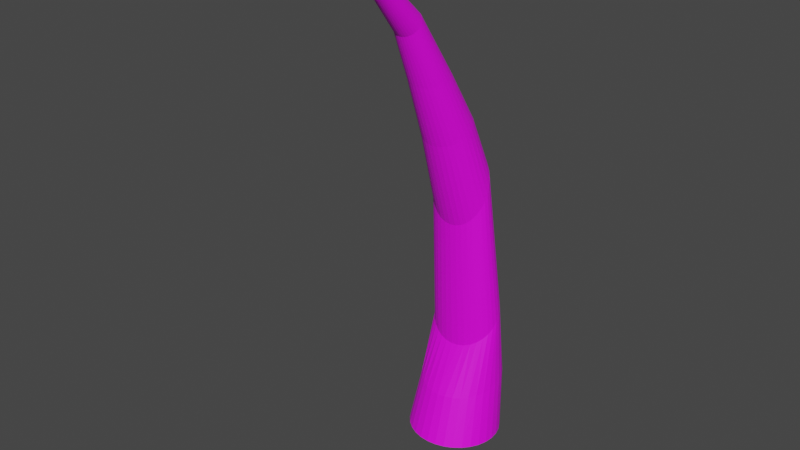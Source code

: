 # Source: Horn.blend  (saved by Blender 3.6.11; exported with 4.5.12 LTS)
import bpy
from mathutils import Matrix  # noqa: F401  (used for matrix-valued properties, if any)

bpy.ops.wm.read_factory_settings(use_empty=True)
scene = bpy.context.scene
scene.name = 'Scene'

# ---- collections
col_collection = bpy.data.collections.new('Collection'); scene.collection.children.link(col_collection)

# ---- images (referenced by path relative to the original .blend; pixels are not part of the script)
import os
ASSET_DIR = os.environ.get("B2B_ASSET_DIR", "")  # directory of the original .blend (textures are referenced by path, not embedded)
HERE = os.path.dirname(os.path.abspath(__file__))  # packed textures are extracted next to this script under _unpacked/

def load_image(name, relpath, width, height, colorspace="sRGB"):
    """Load a texture the original file referenced (path relative to the .blend, or extracted next to this script)."""
    p = next((c for c in (os.path.join(HERE, relpath), os.path.join(ASSET_DIR, relpath)) if relpath and os.path.exists(c)), "")
    if p:
        img = bpy.data.images.load(p, check_existing=True)
        img.name = name
    else:  # same state as the original file: an image datablock whose file is absent (Cycles renders it pink)
        img = bpy.data.images.new(name, width, height)
        img.source = "FILE"
        img.filepath = "//" + (relpath or name)
    img.colorspace_settings.name = colorspace
    return img
img_dungeons_2_texture_01_a_png = load_image('Dungeons_2_Texture_01_A.png', 'Dungeons_2_Texture_01_A.png', 1024, 1024, 'sRGB')

# ---- materials (node trees are filled in below, after node groups)
mat_material_002 = bpy.data.materials.new('Material.002')
mat_material_002.use_transparent_shadow = False

# ---- material node trees
mat_material_002.use_nodes = True; mat_material_002.node_tree.nodes.clear()
_N = mat_material_002.node_tree.nodes; _L = mat_material_002.node_tree.links
n0 = _N.new('ShaderNodeBsdfPrincipled'); n0.name = 'Principled BSDF'; n0.location = (10, 300)
n0.distribution = 'GGX'
n0.subsurface_method = 'RANDOM_WALK_SKIN'
n0.inputs[3].default_value = 1.45
n0.inputs[27].default_value = (0.0, 0.0, 0.0, 1.0)
n0.inputs[28].default_value = 1.0
n1 = _N.new('ShaderNodeOutputMaterial'); n1.name = 'Material Output'; n1.location = (300, 300)
n2 = _N.new('ShaderNodeTexImage'); n2.name = 'Image Texture'; n2.location = (-310, 144)
n2.image = img_dungeons_2_texture_01_a_png
_L.new(n0.outputs[0], n1.inputs[0])
_L.new(n2.outputs[0], n0.inputs[0])
n1.is_active_output = True

# ---- world
world_world = bpy.data.worlds.new('World'); scene.world = world_world
world_world.use_nodes = True; world_world.node_tree.nodes.clear()
_N = world_world.node_tree.nodes; _L = world_world.node_tree.links
n0 = _N.new('ShaderNodeOutputWorld'); n0.name = 'World Output'; n0.location = (300, 300)
n1 = _N.new('ShaderNodeBackground'); n1.name = 'Background'; n1.location = (10, 300)
n1.inputs[0].default_value = (0.05088, 0.05088, 0.05088, 1.0)
_L.new(n1.outputs[0], n0.inputs[0])
n0.is_active_output = True
world_world.color = (0.05088, 0.05088, 0.05088)
world_world.use_sun_shadow = False
world_world.sun_shadow_jitter_overblur = 0.0

# ---- meshes
me_circle = bpy.data.meshes.new('Circle')
me_circle.from_pydata([], [], [])
_uv = me_circle.uv_layers.new(name='UVMap')
_uv.uv.foreach_set('vector', [])
me_circle.materials.append(mat_material_002)
me_circle.update()
me_cylinder = bpy.data.meshes.new('Cylinder')
me_cylinder.from_pydata([(0.0, -1.001, -0.01649), (1.462e-08, -4.154, 5.747), (0.1951, -0.9815, -0.01649), (0.001784, -4.154, 5.747), (0.3827, -0.9246, -0.01649), (0.003499, -4.154, 5.747), (0.5556, -0.8322, -0.01649), (0.005079, -4.154, 5.748), (0.7071, -0.7078, -0.01649), (0.006465, -4.154, 5.748), (0.8315, -0.5563, -0.01649), (0.007602, -4.154, 5.749), (0.9239, -0.3834, -0.01649), (0.008447, -4.154, 5.75), (0.9808, -0.1958, -0.01649), (0.008967, -4.153, 5.751), (1.0, -0.0007353, -0.01649), (0.009142, -4.153, 5.752), (0.9808, 0.1944, -0.01649), (0.008967, -4.153, 5.753), (0.9239, 0.3819, -0.01649), (0.008447, -4.153, 5.754), (0.8315, 0.5548, -0.01649), (0.007602, -4.153, 5.754), (0.7071, 0.7064, -0.01649), (0.006465, -4.153, 5.755), (0.5556, 0.8307, -0.01649), (0.005079, -4.153, 5.756), (0.3827, 0.9231, -0.01649), (0.003499, -4.153, 5.756), (0.1951, 0.9801, -0.01649), (0.001784, -4.153, 5.756), (0.0, 0.9993, -0.01649), (1.462e-08, -4.153, 5.757), (-0.1951, 0.9801, -0.01649), (-0.001784, -4.153, 5.756), (-0.3827, 0.9231, -0.01649), (-0.003499, -4.153, 5.756), (-0.5556, 0.8307, -0.01649), (-0.005079, -4.153, 5.756), (-0.7071, 0.7064, -0.01649), (-0.006465, -4.153, 5.755), (-0.8315, 0.5548, -0.01649), (-0.007602, -4.153, 5.754), (-0.9239, 0.3819, -0.01649), (-0.008446, -4.153, 5.754), (-0.9808, 0.1944, -0.01649), (-0.008967, -4.153, 5.753), (-1.0, -0.0007353, -0.01649), (-0.009142, -4.153, 5.752), (-0.9808, -0.1958, -0.01649), (-0.008967, -4.153, 5.751), (-0.9239, -0.3834, -0.01649), (-0.008446, -4.154, 5.75), (-0.8315, -0.5563, -0.01649), (-0.007602, -4.154, 5.749), (-0.7071, -0.7078, -0.01649), (-0.006465, -4.154, 5.748), (-0.5556, -0.8322, -0.01649), (-0.005079, -4.154, 5.748), (-0.3827, -0.9246, -0.01649), (-0.003499, -4.154, 5.747), (-0.1951, -0.9815, -0.01649), (-0.001784, -4.154, 5.747), (5.772e-09, -0.9688, 3.538), (0.1021, -0.9599, 3.54), (0.2002, -0.9336, 3.547), (0.2907, -0.8909, 3.559), (0.37, -0.8334, 3.574), (0.4351, -0.7633, 3.593), (0.4834, -0.6834, 3.614), (0.5132, -0.5967, 3.638), (0.5232, -0.5065, 3.662), (0.5132, -0.4163, 3.686), (0.4834, -0.3296, 3.71), (0.4351, -0.2497, 3.731), (0.37, -0.1796, 3.75), (0.2907, -0.1221, 3.766), (0.2002, -0.0794, 3.777), (0.1021, -0.0531, 3.784), (5.772e-09, -0.04422, 3.787), (-0.1021, -0.0531, 3.784), (-0.2002, -0.0794, 3.777), (-0.2907, -0.1221, 3.766), (-0.37, -0.1796, 3.75), (-0.4351, -0.2497, 3.731), (-0.4834, -0.3296, 3.71), (-0.5132, -0.4163, 3.686), (-0.5232, -0.5065, 3.662), (-0.5132, -0.5967, 3.638), (-0.4834, -0.6834, 3.614), (-0.4351, -0.7633, 3.593), (-0.37, -0.8334, 3.574), (-0.2907, -0.8909, 3.559), (-0.2002, -0.9336, 3.547), (-0.1021, -0.9599, 3.54), (0.1486, -0.1667, 1.076), (0.2915, -0.1371, 1.093), (0.4231, -0.08904, 1.121), (0.5385, -0.02432, 1.158), (0.6333, 0.05453, 1.203), (0.7036, 0.1445, 1.255), (0.747, 0.2421, 1.311), (0.7616, 0.3436, 1.37), (0.747, 0.4451, 1.428), (0.7036, 0.5428, 1.484), (0.6333, 0.6327, 1.536), (0.5385, 0.7116, 1.582), (0.4231, 0.7763, 1.619), (0.2915, 0.8244, 1.646), (0.1486, 0.854, 1.664), (2.886e-09, 0.864, 1.669), (-0.1486, 0.854, 1.664), (-0.2915, 0.8244, 1.646), (-0.4231, 0.7763, 1.619), (-0.5385, 0.7116, 1.582), (-0.6333, 0.6327, 1.536), (-0.7036, 0.5428, 1.484), (-0.747, 0.4451, 1.428), (-0.7616, 0.3436, 1.37), (-0.747, 0.2421, 1.311), (-0.7036, 0.1445, 1.255), (-0.6333, 0.05453, 1.203), (-0.5385, -0.02432, 1.158), (-0.4231, -0.08904, 1.121), (-0.2915, -0.1371, 1.093), (-0.1486, -0.1667, 1.076), (2.886e-09, -0.1767, 1.07), (4.329e-09, -0.3412, 2.562), (0.1253, -0.3346, 2.569), (0.2458, -0.3152, 2.59), (0.3569, -0.2837, 2.625), (0.4543, -0.2413, 2.673), (0.5342, -0.1896, 2.73), (0.5935, -0.1307, 2.796), (0.6301, -0.06669, 2.867), (0.6424, -0.0001612, 2.941), (0.6301, 0.06637, 3.015), (0.5935, 0.1304, 3.086), (0.5342, 0.1893, 3.151), (0.4543, 0.241, 3.209), (0.3569, 0.2834, 3.256), (0.2458, 0.3149, 3.291), (0.1253, 0.3343, 3.313), (4.329e-09, 0.3409, 3.32), (-0.1253, 0.3343, 3.313), (-0.2458, 0.3149, 3.291), (-0.3569, 0.2834, 3.256), (-0.4543, 0.241, 3.209), (-0.5342, 0.1893, 3.151), (-0.5935, 0.1304, 3.086), (-0.6301, 0.06637, 3.015), (-0.6424, -0.0001612, 2.941), (-0.6301, -0.06669, 2.867), (-0.5935, -0.1307, 2.796), (-0.5342, -0.1896, 2.73), (-0.4543, -0.2413, 2.673), (-0.3569, -0.2837, 2.625), (-0.2458, -0.3152, 2.59), (-0.1253, -0.3346, 2.569), (8.658e-09, -1.944, 4.749), (0.05557, -1.94, 4.751), (0.109, -1.929, 4.757), (0.1583, -1.91, 4.766), (0.2014, -1.884, 4.778), (0.2369, -1.853, 4.793), (0.2632, -1.818, 4.81), (0.2794, -1.779, 4.829), (0.2849, -1.739, 4.848), (0.2794, -1.699, 4.868), (0.2632, -1.66, 4.886), (0.2369, -1.625, 4.903), (0.2014, -1.594, 4.918), (0.1583, -1.568, 4.931), (0.109, -1.549, 4.94), (0.05557, -1.538, 4.946), (8.658e-09, -1.534, 4.947), (-0.05557, -1.538, 4.946), (-0.109, -1.549, 4.94), (-0.1583, -1.568, 4.931), (-0.2014, -1.594, 4.918), (-0.2369, -1.625, 4.903), (-0.2632, -1.66, 4.886), (-0.2794, -1.699, 4.868), (-0.2849, -1.739, 4.848), (-0.2794, -1.779, 4.829), (-0.2632, -1.818, 4.81), (-0.2369, -1.853, 4.793), (-0.2014, -1.884, 4.778), (-0.1583, -1.91, 4.766), (-0.109, -1.929, 4.757), (-0.05557, -1.94, 4.751), (0.07883, -1.481, 4.211), (0.1546, -1.457, 4.213), (0.2245, -1.419, 4.217), (0.2857, -1.368, 4.222), (0.336, -1.305, 4.229), (0.3733, -1.234, 4.236), (0.3963, -1.156, 4.244), (0.4041, -1.075, 4.252), (0.3963, -0.9946, 4.26), (0.3733, -0.917, 4.268), (0.336, -0.8455, 4.275), (0.2857, -0.7828, 4.281), (0.2245, -0.7314, 4.286), (0.1546, -0.6932, 4.29), (0.07883, -0.6697, 4.292), (7.215e-09, -0.6617, 4.293), (-0.07883, -0.6697, 4.292), (-0.1546, -0.6932, 4.29), (-0.2245, -0.7314, 4.286), (-0.2857, -0.7828, 4.281), (-0.336, -0.8455, 4.275), (-0.3733, -0.917, 4.268), (-0.3963, -0.9946, 4.26), (-0.4041, -1.075, 4.252), (-0.3963, -1.156, 4.244), (-0.3733, -1.234, 4.236), (-0.336, -1.305, 4.229), (-0.2857, -1.368, 4.222), (-0.2245, -1.419, 4.217), (-0.1546, -1.457, 4.213), (-0.07883, -1.481, 4.211), (7.215e-09, -1.489, 4.21), (1.01e-08, -2.982, 5.417), (0.03232, -2.981, 5.419), (0.0634, -2.979, 5.423), (0.09205, -2.976, 5.431), (0.1172, -2.972, 5.442), (0.1378, -2.966, 5.455), (0.1531, -2.96, 5.469), (0.1625, -2.954, 5.485), (0.1657, -2.947, 5.502), (0.1625, -2.941, 5.518), (0.1531, -2.934, 5.534), (0.1378, -2.928, 5.549), (0.1172, -2.923, 5.561), (0.09205, -2.919, 5.572), (0.0634, -2.916, 5.58), (0.03232, -2.914, 5.585), (1.01e-08, -2.913, 5.586), (-0.03232, -2.914, 5.585), (-0.0634, -2.916, 5.58), (-0.09205, -2.919, 5.572), (-0.1172, -2.923, 5.561), (-0.1378, -2.928, 5.549), (-0.1531, -2.934, 5.534), (-0.1625, -2.941, 5.518), (-0.1657, -2.947, 5.502), (-0.1625, -2.954, 5.485), (-0.1531, -2.96, 5.469), (-0.1378, -2.966, 5.455), (-0.1172, -2.972, 5.442), (-0.09205, -2.976, 5.431), (-0.0634, -2.979, 5.423), (-0.03232, -2.981, 5.419), (0.1718, -0.6341, 0.5244), (0.3371, -0.5843, 0.5294), (0.4894, -0.5034, 0.5376), (0.6228, -0.3946, 0.5487), (0.7324, -0.262, 0.5622), (0.8138, -0.1108, 0.5775), (0.8639, 0.05337, 0.5942), (0.8808, 0.2241, 0.6116), (0.8639, 0.3948, 0.6289), (0.8138, 0.5589, 0.6456), (0.7324, 0.7102, 0.661), (0.6228, 0.8427, 0.6744), (0.4894, 0.9516, 0.6855), (0.3371, 1.032, 0.6937), (0.1718, 1.082, 0.6988), (1.443e-09, 1.099, 0.7005), (-0.1718, 1.082, 0.6988), (-0.3371, 1.032, 0.6937), (-0.4894, 0.9516, 0.6855), (-0.6228, 0.8427, 0.6744), (-0.7324, 0.7102, 0.661), (-0.8138, 0.5589, 0.6456), (-0.8639, 0.3948, 0.6289), (-0.8808, 0.2241, 0.6116), (-0.8639, 0.05337, 0.5942), (-0.8138, -0.1108, 0.5775), (-0.7324, -0.262, 0.5622), (-0.6228, -0.3946, 0.5487), (-0.4894, -0.5034, 0.5376), (-0.3371, -0.5843, 0.5294), (-0.1718, -0.6341, 0.5244), (1.443e-09, -0.6509, 0.5226)], [], [(224, 225, 3, 1), (225, 226, 5, 3), (226, 227, 7, 5), (227, 228, 9, 7), (228, 229, 11, 9), (229, 230, 13, 11), (230, 231, 15, 13), (231, 232, 17, 15), (232, 233, 19, 17), (233, 234, 21, 19), (234, 235, 23, 21), (235, 236, 25, 23), (236, 237, 27, 25), (237, 238, 29, 27), (238, 239, 31, 29), (239, 240, 33, 31), (240, 241, 35, 33), (241, 242, 37, 35), (242, 243, 39, 37), (243, 244, 41, 39), (244, 245, 43, 41), (245, 246, 45, 43), (246, 247, 47, 45), (247, 248, 49, 47), (248, 249, 51, 49), (249, 250, 53, 51), (250, 251, 55, 53), (251, 252, 57, 55), (252, 253, 59, 57), (253, 254, 61, 59), (3, 5, 7, 9, 11, 13, 15, 17, 19, 21, 23, 25, 27, 29, 31, 33, 35, 37, 39, 41, 43, 45, 47, 49, 51, 53, 55, 57, 59, 61, 63, 1), (254, 255, 63, 61), (255, 224, 1, 63), (0, 62, 60, 58, 56, 54, 52, 50, 48, 46, 44, 42, 40, 38, 36, 34, 32, 30, 28, 26, 24, 22, 20, 18, 16, 14, 12, 10, 8, 6, 4, 2), (159, 128, 64, 95), (158, 159, 95, 94), (157, 158, 94, 93), (156, 157, 93, 92), (155, 156, 92, 91), (154, 155, 91, 90), (153, 154, 90, 89), (152, 153, 89, 88), (151, 152, 88, 87), (150, 151, 87, 86), (149, 150, 86, 85), (148, 149, 85, 84), (147, 148, 84, 83), (146, 147, 83, 82), (145, 146, 82, 81), (144, 145, 81, 80), (143, 144, 80, 79), (142, 143, 79, 78), (141, 142, 78, 77), (140, 141, 77, 76), (139, 140, 76, 75), (138, 139, 75, 74), (137, 138, 74, 73), (136, 137, 73, 72), (135, 136, 72, 71), (134, 135, 71, 70), (133, 134, 70, 69), (132, 133, 69, 68), (131, 132, 68, 67), (130, 131, 67, 66), (129, 130, 66, 65), (128, 129, 65, 64), (287, 256, 96, 127), (256, 257, 97, 96), (257, 258, 98, 97), (258, 259, 99, 98), (259, 260, 100, 99), (260, 261, 101, 100), (261, 262, 102, 101), (262, 263, 103, 102), (263, 264, 104, 103), (264, 265, 105, 104), (265, 266, 106, 105), (266, 267, 107, 106), (267, 268, 108, 107), (268, 269, 109, 108), (269, 270, 110, 109), (270, 271, 111, 110), (271, 272, 112, 111), (272, 273, 113, 112), (273, 274, 114, 113), (274, 275, 115, 114), (275, 276, 116, 115), (276, 277, 117, 116), (277, 278, 118, 117), (278, 279, 119, 118), (279, 280, 120, 119), (280, 281, 121, 120), (281, 282, 122, 121), (282, 283, 123, 122), (283, 284, 124, 123), (284, 285, 125, 124), (285, 286, 126, 125), (286, 287, 127, 126), (127, 96, 129, 128), (96, 97, 130, 129), (97, 98, 131, 130), (98, 99, 132, 131), (99, 100, 133, 132), (100, 101, 134, 133), (101, 102, 135, 134), (102, 103, 136, 135), (103, 104, 137, 136), (104, 105, 138, 137), (105, 106, 139, 138), (106, 107, 140, 139), (107, 108, 141, 140), (108, 109, 142, 141), (109, 110, 143, 142), (110, 111, 144, 143), (111, 112, 145, 144), (112, 113, 146, 145), (113, 114, 147, 146), (114, 115, 148, 147), (115, 116, 149, 148), (116, 117, 150, 149), (117, 118, 151, 150), (118, 119, 152, 151), (119, 120, 153, 152), (120, 121, 154, 153), (121, 122, 155, 154), (122, 123, 156, 155), (123, 124, 157, 156), (124, 125, 158, 157), (125, 126, 159, 158), (126, 127, 128, 159), (222, 223, 160, 191), (221, 222, 191, 190), (220, 221, 190, 189), (219, 220, 189, 188), (218, 219, 188, 187), (217, 218, 187, 186), (216, 217, 186, 185), (215, 216, 185, 184), (214, 215, 184, 183), (213, 214, 183, 182), (212, 213, 182, 181), (211, 212, 181, 180), (210, 211, 180, 179), (209, 210, 179, 178), (208, 209, 178, 177), (207, 208, 177, 176), (206, 207, 176, 175), (205, 206, 175, 174), (204, 205, 174, 173), (203, 204, 173, 172), (202, 203, 172, 171), (201, 202, 171, 170), (200, 201, 170, 169), (199, 200, 169, 168), (198, 199, 168, 167), (197, 198, 167, 166), (196, 197, 166, 165), (195, 196, 165, 164), (194, 195, 164, 163), (193, 194, 163, 162), (192, 193, 162, 161), (223, 192, 161, 160), (64, 65, 192, 223), (65, 66, 193, 192), (66, 67, 194, 193), (67, 68, 195, 194), (68, 69, 196, 195), (69, 70, 197, 196), (70, 71, 198, 197), (71, 72, 199, 198), (72, 73, 200, 199), (73, 74, 201, 200), (74, 75, 202, 201), (75, 76, 203, 202), (76, 77, 204, 203), (77, 78, 205, 204), (78, 79, 206, 205), (79, 80, 207, 206), (80, 81, 208, 207), (81, 82, 209, 208), (82, 83, 210, 209), (83, 84, 211, 210), (84, 85, 212, 211), (85, 86, 213, 212), (86, 87, 214, 213), (87, 88, 215, 214), (88, 89, 216, 215), (89, 90, 217, 216), (90, 91, 218, 217), (91, 92, 219, 218), (92, 93, 220, 219), (93, 94, 221, 220), (94, 95, 222, 221), (95, 64, 223, 222), (191, 160, 224, 255), (190, 191, 255, 254), (189, 190, 254, 253), (188, 189, 253, 252), (187, 188, 252, 251), (186, 187, 251, 250), (185, 186, 250, 249), (184, 185, 249, 248), (183, 184, 248, 247), (182, 183, 247, 246), (181, 182, 246, 245), (180, 181, 245, 244), (179, 180, 244, 243), (178, 179, 243, 242), (177, 178, 242, 241), (176, 177, 241, 240), (175, 176, 240, 239), (174, 175, 239, 238), (173, 174, 238, 237), (172, 173, 237, 236), (171, 172, 236, 235), (170, 171, 235, 234), (169, 170, 234, 233), (168, 169, 233, 232), (167, 168, 232, 231), (166, 167, 231, 230), (165, 166, 230, 229), (164, 165, 229, 228), (163, 164, 228, 227), (162, 163, 227, 226), (161, 162, 226, 225), (160, 161, 225, 224), (62, 0, 287, 286), (60, 62, 286, 285), (58, 60, 285, 284), (56, 58, 284, 283), (54, 56, 283, 282), (52, 54, 282, 281), (50, 52, 281, 280), (48, 50, 280, 279), (46, 48, 279, 278), (44, 46, 278, 277), (42, 44, 277, 276), (40, 42, 276, 275), (38, 40, 275, 274), (36, 38, 274, 273), (34, 36, 273, 272), (32, 34, 272, 271), (30, 32, 271, 270), (28, 30, 270, 269), (26, 28, 269, 268), (24, 26, 268, 267), (22, 24, 267, 266), (20, 22, 266, 265), (18, 20, 265, 264), (16, 18, 264, 263), (14, 16, 263, 262), (12, 14, 262, 261), (10, 12, 261, 260), (8, 10, 260, 259), (6, 8, 259, 258), (4, 6, 258, 257), (2, 4, 257, 256), (0, 2, 256, 287), (41, 37, 39), (1, 61, 63), (1, 59, 61), (5, 7, 1), (59, 1, 41), (15, 7, 11), (57, 59, 53), (11, 7, 9), (55, 57, 53), (45, 53, 41), (23, 29, 41), (13, 15, 11), (51, 53, 45), (45, 47, 51), (19, 1, 15), (51, 47, 49), (41, 1, 19), (17, 19, 15), (23, 19, 21), (43, 45, 41), (53, 59, 41), (23, 41, 19), (25, 29, 23), (1, 7, 15), (29, 25, 27), (29, 37, 41), (31, 37, 29), (31, 35, 37), (33, 35, 31), (5, 1, 3)])
_uv = me_cylinder.uv_layers.new(name='UVMap')
_uv.uv.foreach_set('vector', [0.397, 0.1678, 0.3956, 0.1678, 0.3956, 0.1706, 0.397, 0.1706, 0.3956, 0.1678, 0.3942, 0.1678, 0.3942, 0.1706, 0.3956, 0.1706, 0.3942, 0.1678, 0.3928, 0.1678, 0.3928, 0.1706, 0.3942, 0.1706, 0.3928, 0.1678, 0.3914, 0.1678, 0.3914, 0.1706, 0.3928, 0.1706, 0.3914, 0.1678, 0.39, 0.1678, 0.39, 0.1706, 0.3914, 0.1706, 0.39, 0.1678, 0.3886, 0.1678, 0.3886, 0.1706, 0.39, 0.1706, 0.3886, 0.1678, 0.3872, 0.1678, 0.3872, 0.1706, 0.3886, 0.1706, 0.3872, 0.1678, 0.3858, 0.1678, 0.3858, 0.1706, 0.3872, 0.1706, 0.3858, 0.1678, 0.3843, 0.1678, 0.3843, 0.1706, 0.3858, 0.1706, 0.3843, 0.1678, 0.3829, 0.1678, 0.3829, 0.1706, 0.3843, 0.1706, 0.3829, 0.1678, 0.3815, 0.1678, 0.3815, 0.1706, 0.3829, 0.1706, 0.3815, 0.1678, 0.3801, 0.1678, 0.3801, 0.1706, 0.3815, 0.1706, 0.3801, 0.1678, 0.3787, 0.1678, 0.3787, 0.1706, 0.3801, 0.1706, 0.3787, 0.1678, 0.3773, 0.1678, 0.3773, 0.1706, 0.3787, 0.1706, 0.3773, 0.1678, 0.3759, 0.1678, 0.3759, 0.1706, 0.3773, 0.1706, 0.3759, 0.1678, 0.3745, 0.1678, 0.3745, 0.1706, 0.3759, 0.1706, 0.3745, 0.1678, 0.3731, 0.1678, 0.3731, 0.1706, 0.3745, 0.1706, 0.3731, 0.1678, 0.3717, 0.1678, 0.3717, 0.1706, 0.3731, 0.1706, 0.3717, 0.1678, 0.3703, 0.1678, 0.3703, 0.1706, 0.3717, 0.1706, 0.3703, 0.1678, 0.3689, 0.1678, 0.3689, 0.1706, 0.3703, 0.1706, 0.3689, 0.1678, 0.3675, 0.1678, 0.3675, 0.1706, 0.3689, 0.1706, 0.3675, 0.1678, 0.3661, 0.1678, 0.3661, 0.1706, 0.3675, 0.1706, 0.3661, 0.1678, 0.3647, 0.1678, 0.3647, 0.1706, 0.3661, 0.1706, 0.3647, 0.1678, 0.3633, 0.1678, 0.3633, 0.1706, 0.3647, 0.1706, 0.3633, 0.1678, 0.3618, 0.1678, 0.3618, 0.1706, 0.3633, 0.1706, 0.3618, 0.1678, 0.3604, 0.1678, 0.3604, 0.1706, 0.3618, 0.1706, 0.3604, 0.1678, 0.359, 0.1678, 0.359, 0.1706, 0.3604, 0.1706, 0.359, 0.1678, 0.3576, 0.1678, 0.3576, 0.1706, 0.359, 0.1706, 0.3576, 0.1678, 0.3562, 0.1678, 0.3562, 0.1706, 0.3576, 0.1706, 0.3562, 0.1678, 0.3548, 0.1678, 0.3548, 0.1706, 0.3562, 0.1706, 0.3654, 0.1475, 0.3674, 0.1468, 0.3693, 0.1458, 0.3709, 0.1445, 0.3722, 0.1429, 0.3732, 0.141, 0.3738, 0.139, 0.3741, 0.1369, 0.3738, 0.1348, 0.3732, 0.1327, 0.3722, 0.1309, 0.3709, 0.1292, 0.3693, 0.1279, 0.3674, 0.1269, 0.3654, 0.1263, 0.3633, 0.1261, 0.3611, 0.1263, 0.3591, 0.1269, 0.3572, 0.1279, 0.3556, 0.1292, 0.3543, 0.1309, 0.3533, 0.1327, 0.3527, 0.1348, 0.3524, 0.1369, 0.3527, 0.139, 0.3533, 0.141, 0.3543, 0.1429, 0.3556, 0.1445, 0.3572, 0.1458, 0.3591, 0.1468, 0.3611, 0.1475, 0.3633, 0.1477, 0.3548, 0.1678, 0.3534, 0.1678, 0.3534, 0.1706, 0.3548, 0.1706, 0.3534, 0.1678, 0.352, 0.1678, 0.352, 0.1706, 0.3534, 0.1706, 0.3632, 0.2991, 0.3618, 0.2989, 0.3604, 0.2985, 0.3592, 0.2979, 0.3581, 0.297, 0.3572, 0.2959, 0.3565, 0.2946, 0.3561, 0.2933, 0.356, 0.2918, 0.3561, 0.2904, 0.3565, 0.2891, 0.3572, 0.2878, 0.3581, 0.2867, 0.3592, 0.2858, 0.3604, 0.2852, 0.3618, 0.2848, 0.3632, 0.2846, 0.3646, 0.2848, 0.366, 0.2852, 0.3672, 0.2858, 0.3683, 0.2867, 0.3692, 0.2878, 0.3699, 0.2891, 0.3703, 0.2904, 0.3704, 0.2918, 0.3703, 0.2933, 0.3699, 0.2946, 0.3692, 0.2959, 0.3683, 0.297, 0.3672, 0.2979, 0.366, 0.2985, 0.3646, 0.2989, 0.3534, 0.1565, 0.352, 0.1565, 0.352, 0.1594, 0.3534, 0.1594, 0.3548, 0.1565, 0.3534, 0.1565, 0.3534, 0.1594, 0.3548, 0.1594, 0.3562, 0.1565, 0.3548, 0.1565, 0.3548, 0.1594, 0.3562, 0.1594, 0.3576, 0.1565, 0.3562, 0.1565, 0.3562, 0.1594, 0.3576, 0.1594, 0.359, 0.1565, 0.3576, 0.1565, 0.3576, 0.1594, 0.359, 0.1594, 0.3604, 0.1565, 0.359, 0.1565, 0.359, 0.1594, 0.3604, 0.1594, 0.3618, 0.1565, 0.3604, 0.1565, 0.3604, 0.1594, 0.3618, 0.1594, 0.3633, 0.1565, 0.3618, 0.1565, 0.3618, 0.1594, 0.3633, 0.1594, 0.3647, 0.1565, 0.3633, 0.1565, 0.3633, 0.1594, 0.3647, 0.1594, 0.3661, 0.1565, 0.3647, 0.1565, 0.3647, 0.1594, 0.3661, 0.1594, 0.3675, 0.1565, 0.3661, 0.1565, 0.3661, 0.1594, 0.3675, 0.1594, 0.3689, 0.1565, 0.3675, 0.1565, 0.3675, 0.1594, 0.3689, 0.1594, 0.3703, 0.1565, 0.3689, 0.1565, 0.3689, 0.1594, 0.3703, 0.1594, 0.3717, 0.1565, 0.3703, 0.1565, 0.3703, 0.1594, 0.3717, 0.1594, 0.3731, 0.1565, 0.3717, 0.1565, 0.3717, 0.1594, 0.3731, 0.1594, 0.3745, 0.1565, 0.3731, 0.1565, 0.3731, 0.1594, 0.3745, 0.1594, 0.3759, 0.1565, 0.3745, 0.1565, 0.3745, 0.1594, 0.3759, 0.1594, 0.3773, 0.1565, 0.3759, 0.1565, 0.3759, 0.1594, 0.3773, 0.1594, 0.3787, 0.1565, 0.3773, 0.1565, 0.3773, 0.1594, 0.3787, 0.1594, 0.3801, 0.1565, 0.3787, 0.1565, 0.3787, 0.1594, 0.3801, 0.1594, 0.3815, 0.1565, 0.3801, 0.1565, 0.3801, 0.1594, 0.3815, 0.1594, 0.3829, 0.1565, 0.3815, 0.1565, 0.3815, 0.1594, 0.3829, 0.1594, 0.3843, 0.1565, 0.3829, 0.1565, 0.3829, 0.1594, 0.3843, 0.1594, 0.3858, 0.1565, 0.3843, 0.1565, 0.3843, 0.1594, 0.3858, 0.1594, 0.3872, 0.1565, 0.3858, 0.1565, 0.3858, 0.1594, 0.3872, 0.1594, 0.3886, 0.1565, 0.3872, 0.1565, 0.3872, 0.1594, 0.3886, 0.1594, 0.39, 0.1565, 0.3886, 0.1565, 0.3886, 0.1594, 0.39, 0.1594, 0.3914, 0.1565, 0.39, 0.1565, 0.39, 0.1594, 0.3914, 0.1594, 0.3928, 0.1565, 0.3914, 0.1565, 0.3914, 0.1594, 0.3928, 0.1594, 0.3942, 0.1565, 0.3928, 0.1565, 0.3928, 0.1594, 0.3942, 0.1594, 0.3956, 0.1565, 0.3942, 0.1565, 0.3942, 0.1594, 0.3956, 0.1594, 0.397, 0.1565, 0.3956, 0.1565, 0.3956, 0.1594, 0.397, 0.1594, 0.397, 0.1509, 0.3956, 0.1509, 0.3956, 0.1537, 0.397, 0.1537, 0.3956, 0.1509, 0.3942, 0.1509, 0.3942, 0.1537, 0.3956, 0.1537, 0.3942, 0.1509, 0.3928, 0.1509, 0.3928, 0.1537, 0.3942, 0.1537, 0.3928, 0.1509, 0.3914, 0.1509, 0.3914, 0.1537, 0.3928, 0.1537, 0.3914, 0.1509, 0.39, 0.1509, 0.39, 0.1537, 0.3914, 0.1537, 0.39, 0.1509, 0.3886, 0.1509, 0.3886, 0.1537, 0.39, 0.1537, 0.3886, 0.1509, 0.3872, 0.1509, 0.3872, 0.1537, 0.3886, 0.1537, 0.3872, 0.1509, 0.3858, 0.1509, 0.3858, 0.1537, 0.3872, 0.1537, 0.3858, 0.1509, 0.3843, 0.1509, 0.3843, 0.1537, 0.3858, 0.1537, 0.3843, 0.1509, 0.3829, 0.1509, 0.3829, 0.1537, 0.3843, 0.1537, 0.3829, 0.1509, 0.3815, 0.1509, 0.3815, 0.1537, 0.3829, 0.1537, 0.3815, 0.1509, 0.3801, 0.1509, 0.3801, 0.1537, 0.3815, 0.1537, 0.3801, 0.1509, 0.3787, 0.1509, 0.3787, 0.1537, 0.3801, 0.1537, 0.3787, 0.1509, 0.3773, 0.1509, 0.3773, 0.1537, 0.3787, 0.1537, 0.3773, 0.1509, 0.3759, 0.1509, 0.3759, 0.1537, 0.3773, 0.1537, 0.3759, 0.1509, 0.3745, 0.1509, 0.3745, 0.1537, 0.3759, 0.1537, 0.3745, 0.1509, 0.3731, 0.1509, 0.3731, 0.1537, 0.3745, 0.1537, 0.3731, 0.1509, 0.3717, 0.1509, 0.3717, 0.1537, 0.3731, 0.1537, 0.3717, 0.1509, 0.3703, 0.1509, 0.3703, 0.1537, 0.3717, 0.1537, 0.3703, 0.1509, 0.3689, 0.1509, 0.3689, 0.1537, 0.3703, 0.1537, 0.3689, 0.1509, 0.3675, 0.1509, 0.3675, 0.1537, 0.3689, 0.1537, 0.3675, 0.1509, 0.3661, 0.1509, 0.3661, 0.1537, 0.3675, 0.1537, 0.3661, 0.1509, 0.3647, 0.1509, 0.3647, 0.1537, 0.3661, 0.1537, 0.3647, 0.1509, 0.3633, 0.1509, 0.3633, 0.1537, 0.3647, 0.1537, 0.3633, 0.1509, 0.3618, 0.1509, 0.3618, 0.1537, 0.3633, 0.1537, 0.3618, 0.1509, 0.3604, 0.1509, 0.3604, 0.1537, 0.3618, 0.1537, 0.3604, 0.1509, 0.359, 0.1509, 0.359, 0.1537, 0.3604, 0.1537, 0.359, 0.1509, 0.3576, 0.1509, 0.3576, 0.1537, 0.359, 0.1537, 0.3576, 0.1509, 0.3562, 0.1509, 0.3562, 0.1537, 0.3576, 0.1537, 0.3562, 0.1509, 0.3548, 0.1509, 0.3548, 0.1537, 0.3562, 0.1537, 0.3548, 0.1509, 0.3534, 0.1509, 0.3534, 0.1537, 0.3548, 0.1537, 0.3534, 0.1509, 0.352, 0.1509, 0.352, 0.1537, 0.3534, 0.1537, 0.3707, 0.3031, 0.3698, 0.3031, 0.3698, 0.305, 0.3707, 0.305, 0.3698, 0.3031, 0.3688, 0.3031, 0.3688, 0.305, 0.3698, 0.305, 0.3688, 0.3031, 0.3679, 0.3031, 0.3679, 0.305, 0.3688, 0.305, 0.3679, 0.3031, 0.367, 0.3031, 0.367, 0.305, 0.3679, 0.305, 0.367, 0.3031, 0.366, 0.3031, 0.366, 0.305, 0.367, 0.305, 0.366, 0.3031, 0.3651, 0.3031, 0.3651, 0.305, 0.366, 0.305, 0.3651, 0.3031, 0.3641, 0.3031, 0.3641, 0.305, 0.3651, 0.305, 0.3641, 0.3031, 0.3632, 0.3031, 0.3632, 0.305, 0.3641, 0.305, 0.3632, 0.3031, 0.3622, 0.3031, 0.3622, 0.305, 0.3632, 0.305, 0.3622, 0.3031, 0.3613, 0.3031, 0.3613, 0.305, 0.3622, 0.305, 0.3613, 0.3031, 0.3604, 0.3031, 0.3604, 0.305, 0.3613, 0.305, 0.3604, 0.3031, 0.3594, 0.3031, 0.3594, 0.305, 0.3604, 0.305, 0.3594, 0.3031, 0.3585, 0.3031, 0.3585, 0.305, 0.3594, 0.305, 0.3585, 0.3031, 0.3575, 0.3031, 0.3575, 0.305, 0.3585, 0.305, 0.3575, 0.3031, 0.3566, 0.3031, 0.3566, 0.305, 0.3575, 0.305, 0.3566, 0.3031, 0.3557, 0.3031, 0.3557, 0.305, 0.3566, 0.305, 0.3557, 0.3031, 0.3547, 0.3031, 0.3547, 0.305, 0.3557, 0.305, 0.3547, 0.3031, 0.3538, 0.3031, 0.3538, 0.305, 0.3547, 0.305, 0.3538, 0.3031, 0.3528, 0.3031, 0.3528, 0.305, 0.3538, 0.305, 0.3528, 0.3031, 0.3519, 0.3031, 0.3519, 0.305, 0.3528, 0.305, 0.3519, 0.3031, 0.351, 0.3031, 0.351, 0.305, 0.3519, 0.305, 0.351, 0.3031, 0.35, 0.3031, 0.35, 0.305, 0.351, 0.305, 0.35, 0.3031, 0.3491, 0.3031, 0.3491, 0.305, 0.35, 0.305, 0.3491, 0.3031, 0.3481, 0.3031, 0.3481, 0.305, 0.3491, 0.305, 0.3481, 0.3031, 0.3472, 0.3031, 0.3472, 0.305, 0.3481, 0.305, 0.3472, 0.3031, 0.3462, 0.3031, 0.3462, 0.305, 0.3472, 0.305, 0.3462, 0.3031, 0.3453, 0.3031, 0.3453, 0.305, 0.3462, 0.305, 0.3453, 0.3031, 0.3444, 0.3031, 0.3444, 0.305, 0.3453, 0.305, 0.3444, 0.3031, 0.3434, 0.3031, 0.3434, 0.305, 0.3444, 0.305, 0.3434, 0.3031, 0.3425, 0.3031, 0.3425, 0.305, 0.3434, 0.305, 0.3425, 0.3031, 0.3415, 0.3031, 0.3415, 0.305, 0.3425, 0.305, 0.3415, 0.3031, 0.3406, 0.3031, 0.3406, 0.305, 0.3415, 0.305, 0.3534, 0.1622, 0.352, 0.1622, 0.352, 0.165, 0.3534, 0.165, 0.3548, 0.1622, 0.3534, 0.1622, 0.3534, 0.165, 0.3548, 0.165, 0.3562, 0.1622, 0.3548, 0.1622, 0.3548, 0.165, 0.3562, 0.165, 0.3576, 0.1622, 0.3562, 0.1622, 0.3562, 0.165, 0.3576, 0.165, 0.359, 0.1622, 0.3576, 0.1622, 0.3576, 0.165, 0.359, 0.165, 0.3604, 0.1622, 0.359, 0.1622, 0.359, 0.165, 0.3604, 0.165, 0.3618, 0.1622, 0.3604, 0.1622, 0.3604, 0.165, 0.3618, 0.165, 0.3633, 0.1622, 0.3618, 0.1622, 0.3618, 0.165, 0.3633, 0.165, 0.3647, 0.1622, 0.3633, 0.1622, 0.3633, 0.165, 0.3647, 0.165, 0.3661, 0.1622, 0.3647, 0.1622, 0.3647, 0.165, 0.3661, 0.165, 0.3675, 0.1622, 0.3661, 0.1622, 0.3661, 0.165, 0.3675, 0.165, 0.3689, 0.1622, 0.3675, 0.1622, 0.3675, 0.165, 0.3689, 0.165, 0.3703, 0.1622, 0.3689, 0.1622, 0.3689, 0.165, 0.3703, 0.165, 0.3717, 0.1622, 0.3703, 0.1622, 0.3703, 0.165, 0.3717, 0.165, 0.3731, 0.1622, 0.3717, 0.1622, 0.3717, 0.165, 0.3731, 0.165, 0.3745, 0.1622, 0.3731, 0.1622, 0.3731, 0.165, 0.3745, 0.165, 0.3759, 0.1622, 0.3745, 0.1622, 0.3745, 0.165, 0.3759, 0.165, 0.3773, 0.1622, 0.3759, 0.1622, 0.3759, 0.165, 0.3773, 0.165, 0.3787, 0.1622, 0.3773, 0.1622, 0.3773, 0.165, 0.3787, 0.165, 0.3801, 0.1622, 0.3787, 0.1622, 0.3787, 0.165, 0.3801, 0.165, 0.3815, 0.1622, 0.3801, 0.1622, 0.3801, 0.165, 0.3815, 0.165, 0.3829, 0.1622, 0.3815, 0.1622, 0.3815, 0.165, 0.3829, 0.165, 0.3843, 0.1622, 0.3829, 0.1622, 0.3829, 0.165, 0.3843, 0.165, 0.3858, 0.1622, 0.3843, 0.1622, 0.3843, 0.165, 0.3858, 0.165, 0.3872, 0.1622, 0.3858, 0.1622, 0.3858, 0.165, 0.3872, 0.165, 0.3886, 0.1622, 0.3872, 0.1622, 0.3872, 0.165, 0.3886, 0.165, 0.39, 0.1622, 0.3886, 0.1622, 0.3886, 0.165, 0.39, 0.165, 0.3914, 0.1622, 0.39, 0.1622, 0.39, 0.165, 0.3914, 0.165, 0.3928, 0.1622, 0.3914, 0.1622, 0.3914, 0.165, 0.3928, 0.165, 0.3942, 0.1622, 0.3928, 0.1622, 0.3928, 0.165, 0.3942, 0.165, 0.3956, 0.1622, 0.3942, 0.1622, 0.3942, 0.165, 0.3956, 0.165, 0.397, 0.1622, 0.3956, 0.1622, 0.3956, 0.165, 0.397, 0.165, 0.3707, 0.3069, 0.3698, 0.3069, 0.3698, 0.3088, 0.3707, 0.3088, 0.3698, 0.3069, 0.3688, 0.3069, 0.3688, 0.3088, 0.3698, 0.3088, 0.3688, 0.3069, 0.3679, 0.3069, 0.3679, 0.3088, 0.3688, 0.3088, 0.3679, 0.3069, 0.367, 0.3069, 0.367, 0.3088, 0.3679, 0.3088, 0.367, 0.3069, 0.366, 0.3069, 0.366, 0.3088, 0.367, 0.3088, 0.366, 0.3069, 0.3651, 0.3069, 0.3651, 0.3088, 0.366, 0.3088, 0.3651, 0.3069, 0.3641, 0.3069, 0.3641, 0.3088, 0.3651, 0.3088, 0.3641, 0.3069, 0.3632, 0.3069, 0.3632, 0.3088, 0.3641, 0.3088, 0.3632, 0.3069, 0.3622, 0.3069, 0.3622, 0.3088, 0.3632, 0.3088, 0.3622, 0.3069, 0.3613, 0.3069, 0.3613, 0.3088, 0.3622, 0.3088, 0.3613, 0.3069, 0.3604, 0.3069, 0.3604, 0.3088, 0.3613, 0.3088, 0.3604, 0.3069, 0.3594, 0.3069, 0.3594, 0.3088, 0.3604, 0.3088, 0.3594, 0.3069, 0.3585, 0.3069, 0.3585, 0.3088, 0.3594, 0.3088, 0.3585, 0.3069, 0.3575, 0.3069, 0.3575, 0.3088, 0.3585, 0.3088, 0.3575, 0.3069, 0.3566, 0.3069, 0.3566, 0.3088, 0.3575, 0.3088, 0.3566, 0.3069, 0.3557, 0.3069, 0.3557, 0.3088, 0.3566, 0.3088, 0.3557, 0.3069, 0.3547, 0.3069, 0.3547, 0.3088, 0.3557, 0.3088, 0.3547, 0.3069, 0.3538, 0.3069, 0.3538, 0.3088, 0.3547, 0.3088, 0.3538, 0.3069, 0.3528, 0.3069, 0.3528, 0.3088, 0.3538, 0.3088, 0.3528, 0.3069, 0.3519, 0.3069, 0.3519, 0.3088, 0.3528, 0.3088, 0.3519, 0.3069, 0.351, 0.3069, 0.351, 0.3088, 0.3519, 0.3088, 0.351, 0.3069, 0.35, 0.3069, 0.35, 0.3088, 0.351, 0.3088, 0.35, 0.3069, 0.3491, 0.3069, 0.3491, 0.3088, 0.35, 0.3088, 0.3491, 0.3069, 0.3481, 0.3069, 0.3481, 0.3088, 0.3491, 0.3088, 0.3481, 0.3069, 0.3472, 0.3069, 0.3472, 0.3088, 0.3481, 0.3088, 0.3472, 0.3069, 0.3462, 0.3069, 0.3462, 0.3088, 0.3472, 0.3088, 0.3462, 0.3069, 0.3453, 0.3069, 0.3453, 0.3088, 0.3462, 0.3088, 0.3453, 0.3069, 0.3444, 0.3069, 0.3444, 0.3088, 0.3453, 0.3088, 0.3444, 0.3069, 0.3434, 0.3069, 0.3434, 0.3088, 0.3444, 0.3088, 0.3434, 0.3069, 0.3425, 0.3069, 0.3425, 0.3088, 0.3434, 0.3088, 0.3425, 0.3069, 0.3415, 0.3069, 0.3415, 0.3088, 0.3425, 0.3088, 0.3415, 0.3069, 0.3406, 0.3069, 0.3406, 0.3088, 0.3415, 0.3088, 0.3415, 0.3107, 0.3406, 0.3107, 0.3406, 0.3126, 0.3415, 0.3126, 0.3425, 0.3107, 0.3415, 0.3107, 0.3415, 0.3126, 0.3425, 0.3126, 0.3434, 0.3107, 0.3425, 0.3107, 0.3425, 0.3126, 0.3434, 0.3126, 0.3444, 0.3107, 0.3434, 0.3107, 0.3434, 0.3126, 0.3444, 0.3126, 0.3453, 0.3107, 0.3444, 0.3107, 0.3444, 0.3126, 0.3453, 0.3126, 0.3462, 0.3107, 0.3453, 0.3107, 0.3453, 0.3126, 0.3462, 0.3126, 0.3472, 0.3107, 0.3462, 0.3107, 0.3462, 0.3126, 0.3472, 0.3126, 0.3481, 0.3107, 0.3472, 0.3107, 0.3472, 0.3126, 0.3481, 0.3126, 0.3491, 0.3107, 0.3481, 0.3107, 0.3481, 0.3126, 0.3491, 0.3126, 0.35, 0.3107, 0.3491, 0.3107, 0.3491, 0.3126, 0.35, 0.3126, 0.351, 0.3107, 0.35, 0.3107, 0.35, 0.3126, 0.351, 0.3126, 0.3519, 0.3107, 0.351, 0.3107, 0.351, 0.3126, 0.3519, 0.3126, 0.3528, 0.3107, 0.3519, 0.3107, 0.3519, 0.3126, 0.3528, 0.3126, 0.3538, 0.3107, 0.3528, 0.3107, 0.3528, 0.3126, 0.3538, 0.3126, 0.3547, 0.3107, 0.3538, 0.3107, 0.3538, 0.3126, 0.3547, 0.3126, 0.3557, 0.3107, 0.3547, 0.3107, 0.3547, 0.3126, 0.3557, 0.3126, 0.3566, 0.3107, 0.3557, 0.3107, 0.3557, 0.3126, 0.3566, 0.3126, 0.3575, 0.3107, 0.3566, 0.3107, 0.3566, 0.3126, 0.3575, 0.3126, 0.3585, 0.3107, 0.3575, 0.3107, 0.3575, 0.3126, 0.3585, 0.3126, 0.3594, 0.3107, 0.3585, 0.3107, 0.3585, 0.3126, 0.3594, 0.3126, 0.3604, 0.3107, 0.3594, 0.3107, 0.3594, 0.3126, 0.3604, 0.3126, 0.3613, 0.3107, 0.3604, 0.3107, 0.3604, 0.3126, 0.3613, 0.3126, 0.3622, 0.3107, 0.3613, 0.3107, 0.3613, 0.3126, 0.3622, 0.3126, 0.3632, 0.3107, 0.3622, 0.3107, 0.3622, 0.3126, 0.3632, 0.3126, 0.3641, 0.3107, 0.3632, 0.3107, 0.3632, 0.3126, 0.3641, 0.3126, 0.3651, 0.3107, 0.3641, 0.3107, 0.3641, 0.3126, 0.3651, 0.3126, 0.366, 0.3107, 0.3651, 0.3107, 0.3651, 0.3126, 0.366, 0.3126, 0.367, 0.3107, 0.366, 0.3107, 0.366, 0.3126, 0.367, 0.3126, 0.3679, 0.3107, 0.367, 0.3107, 0.367, 0.3126, 0.3679, 0.3126, 0.3688, 0.3107, 0.3679, 0.3107, 0.3679, 0.3126, 0.3688, 0.3126, 0.3698, 0.3107, 0.3688, 0.3107, 0.3688, 0.3126, 0.3698, 0.3126, 0.3707, 0.3107, 0.3698, 0.3107, 0.3698, 0.3126, 0.3707, 0.3126, 0.3415, 0.2994, 0.3406, 0.2994, 0.3406, 0.3013, 0.3415, 0.3013, 0.3425, 0.2994, 0.3415, 0.2994, 0.3415, 0.3013, 0.3425, 0.3013, 0.3434, 0.2994, 0.3425, 0.2994, 0.3425, 0.3013, 0.3434, 0.3013, 0.3444, 0.2994, 0.3434, 0.2994, 0.3434, 0.3013, 0.3444, 0.3013, 0.3453, 0.2994, 0.3444, 0.2994, 0.3444, 0.3013, 0.3453, 0.3013, 0.3462, 0.2994, 0.3453, 0.2994, 0.3453, 0.3013, 0.3462, 0.3013, 0.3472, 0.2994, 0.3462, 0.2994, 0.3462, 0.3013, 0.3472, 0.3013, 0.3481, 0.2994, 0.3472, 0.2994, 0.3472, 0.3013, 0.3481, 0.3013, 0.3491, 0.2994, 0.3481, 0.2994, 0.3481, 0.3013, 0.3491, 0.3013, 0.35, 0.2994, 0.3491, 0.2994, 0.3491, 0.3013, 0.35, 0.3013, 0.351, 0.2994, 0.35, 0.2994, 0.35, 0.3013, 0.351, 0.3013, 0.3519, 0.2994, 0.351, 0.2994, 0.351, 0.3013, 0.3519, 0.3013, 0.3528, 0.2994, 0.3519, 0.2994, 0.3519, 0.3013, 0.3528, 0.3013, 0.3538, 0.2994, 0.3528, 0.2994, 0.3528, 0.3013, 0.3538, 0.3013, 0.3547, 0.2994, 0.3538, 0.2994, 0.3538, 0.3013, 0.3547, 0.3013, 0.3557, 0.2994, 0.3547, 0.2994, 0.3547, 0.3013, 0.3557, 0.3013, 0.3566, 0.2994, 0.3557, 0.2994, 0.3557, 0.3013, 0.3566, 0.3013, 0.3575, 0.2994, 0.3566, 0.2994, 0.3566, 0.3013, 0.3575, 0.3013, 0.3585, 0.2994, 0.3575, 0.2994, 0.3575, 0.3013, 0.3585, 0.3013, 0.3594, 0.2994, 0.3585, 0.2994, 0.3585, 0.3013, 0.3594, 0.3013, 0.3604, 0.2994, 0.3594, 0.2994, 0.3594, 0.3013, 0.3604, 0.3013, 0.3613, 0.2994, 0.3604, 0.2994, 0.3604, 0.3013, 0.3613, 0.3013, 0.3622, 0.2994, 0.3613, 0.2994, 0.3613, 0.3013, 0.3622, 0.3013, 0.3632, 0.2994, 0.3622, 0.2994, 0.3622, 0.3013, 0.3632, 0.3013, 0.3641, 0.2994, 0.3632, 0.2994, 0.3632, 0.3013, 0.3641, 0.3013, 0.3651, 0.2994, 0.3641, 0.2994, 0.3641, 0.3013, 0.3651, 0.3013, 0.366, 0.2994, 0.3651, 0.2994, 0.3651, 0.3013, 0.366, 0.3013, 0.367, 0.2994, 0.366, 0.2994, 0.366, 0.3013, 0.367, 0.3013, 0.3679, 0.2994, 0.367, 0.2994, 0.367, 0.3013, 0.3679, 0.3013, 0.3688, 0.2994, 0.3679, 0.2994, 0.3679, 0.3013, 0.3688, 0.3013, 0.3698, 0.2994, 0.3688, 0.2994, 0.3688, 0.3013, 0.3698, 0.3013, 0.3707, 0.2994, 0.3698, 0.2994, 0.3698, 0.3013, 0.3707, 0.3013, 0.352, 0.1256, 0.352, 0.1256, 0.352, 0.1256, 0.352, 0.1256, 0.352, 0.1256, 0.352, 0.1256, 0.352, 0.1256, 0.352, 0.1256, 0.352, 0.1256, 0.352, 0.1256, 0.352, 0.1256, 0.352, 0.1256, 0.352, 0.1256, 0.352, 0.1256, 0.352, 0.1256, 0.352, 0.1256, 0.352, 0.1256, 0.352, 0.1256, 0.352, 0.1256, 0.352, 0.1256, 0.352, 0.1256, 0.352, 0.1256, 0.352, 0.1256, 0.352, 0.1256, 0.352, 0.1256, 0.352, 0.1256, 0.352, 0.1256, 0.352, 0.1256, 0.352, 0.1256, 0.352, 0.1256, 0.352, 0.1256, 0.352, 0.1256, 0.352, 0.1256, 0.352, 0.1256, 0.352, 0.1256, 0.352, 0.1256, 0.352, 0.1256, 0.352, 0.1256, 0.352, 0.1256, 0.352, 0.1256, 0.352, 0.1256, 0.352, 0.1256, 0.352, 0.1256, 0.352, 0.1256, 0.352, 0.1256, 0.352, 0.1256, 0.352, 0.1256, 0.352, 0.1256, 0.352, 0.1256, 0.352, 0.1256, 0.352, 0.1256, 0.352, 0.1256, 0.352, 0.1256, 0.352, 0.1256, 0.352, 0.1256, 0.352, 0.1256, 0.352, 0.1256, 0.352, 0.1256, 0.352, 0.1256, 0.352, 0.1256, 0.352, 0.1256, 0.352, 0.1256, 0.352, 0.1256, 0.352, 0.1256, 0.352, 0.1256, 0.352, 0.1256, 0.352, 0.1256, 0.352, 0.1256, 0.352, 0.1256, 0.352, 0.1256, 0.352, 0.1256, 0.352, 0.1256, 0.352, 0.1256, 0.352, 0.1256, 0.352, 0.1256, 0.352, 0.1256, 0.352, 0.1256, 0.352, 0.1256, 0.352, 0.1256, 0.352, 0.1256, 0.352, 0.1256, 0.352, 0.1256, 0.352, 0.1256, 0.352, 0.1256, 0.352, 0.1256, 0.352, 0.1256, 0.352, 0.1256, 0.352, 0.1256, 0.352, 0.1256, 0.352, 0.1256])
me_cylinder.materials.append(mat_material_002)
me_cylinder.update()

# ---- objects
ob_circle = bpy.data.objects.new('Circle', me_circle)
ob_cylinder = bpy.data.objects.new('Cylinder', me_cylinder)

# ---- transforms, parenting, visibility, modifiers, constraints
ob_circle.location = (0.0, -2.499, 0.0)
ob_circle.scale = (1.483, 1.483, 1.483)
ob_cylinder.location = (0.0, 0.0, 0.0)
ob_cylinder.scale = (0.52, 0.5, 1.0)

# ---- collection membership
col_collection.objects.link(ob_circle)
col_collection.objects.link(ob_cylinder)

# ---- scene / render settings (as saved in the file)
scene.frame_start = 1; scene.frame_end = 250; scene.frame_set(1)
scene.render.engine = 'BLENDER_EEVEE_NEXT'
scene.cycles.sampling_pattern = 'TABULATED_SOBOL'
scene.cycles.use_light_tree = False
scene.view_settings.view_transform = 'Filmic'
bpy.context.view_layer.update()

# ---- added for rendering (the .blend has no active camera and no usable light): camera, sun
cam_auto = bpy.data.cameras.new('AutoCamera')
cam_auto.lens = 50.0
cam_auto.sensor_width = 36.0
cam_auto.clip_end = 1000.0
ob_auto_camera = bpy.data.objects.new('AutoCamera', cam_auto)
scene.collection.objects.link(ob_auto_camera)
ob_auto_camera.location = (6.11656, -8.31467, 7.7633)
ob_auto_camera.rotation_euler = (1.09748, -7.21219e-08, 0.694738)
scene.camera = ob_auto_camera
light_auto_sun = bpy.data.lights.new('AutoSun', 'SUN')
light_auto_sun.energy = 3.0
light_auto_sun.angle = 0.0523599
ob_auto_sun = bpy.data.objects.new('AutoSun', light_auto_sun)
scene.collection.objects.link(ob_auto_sun)
ob_auto_sun.rotation_euler = (0.872665, 0.174533, 0.523599)
bpy.context.view_layer.update()
